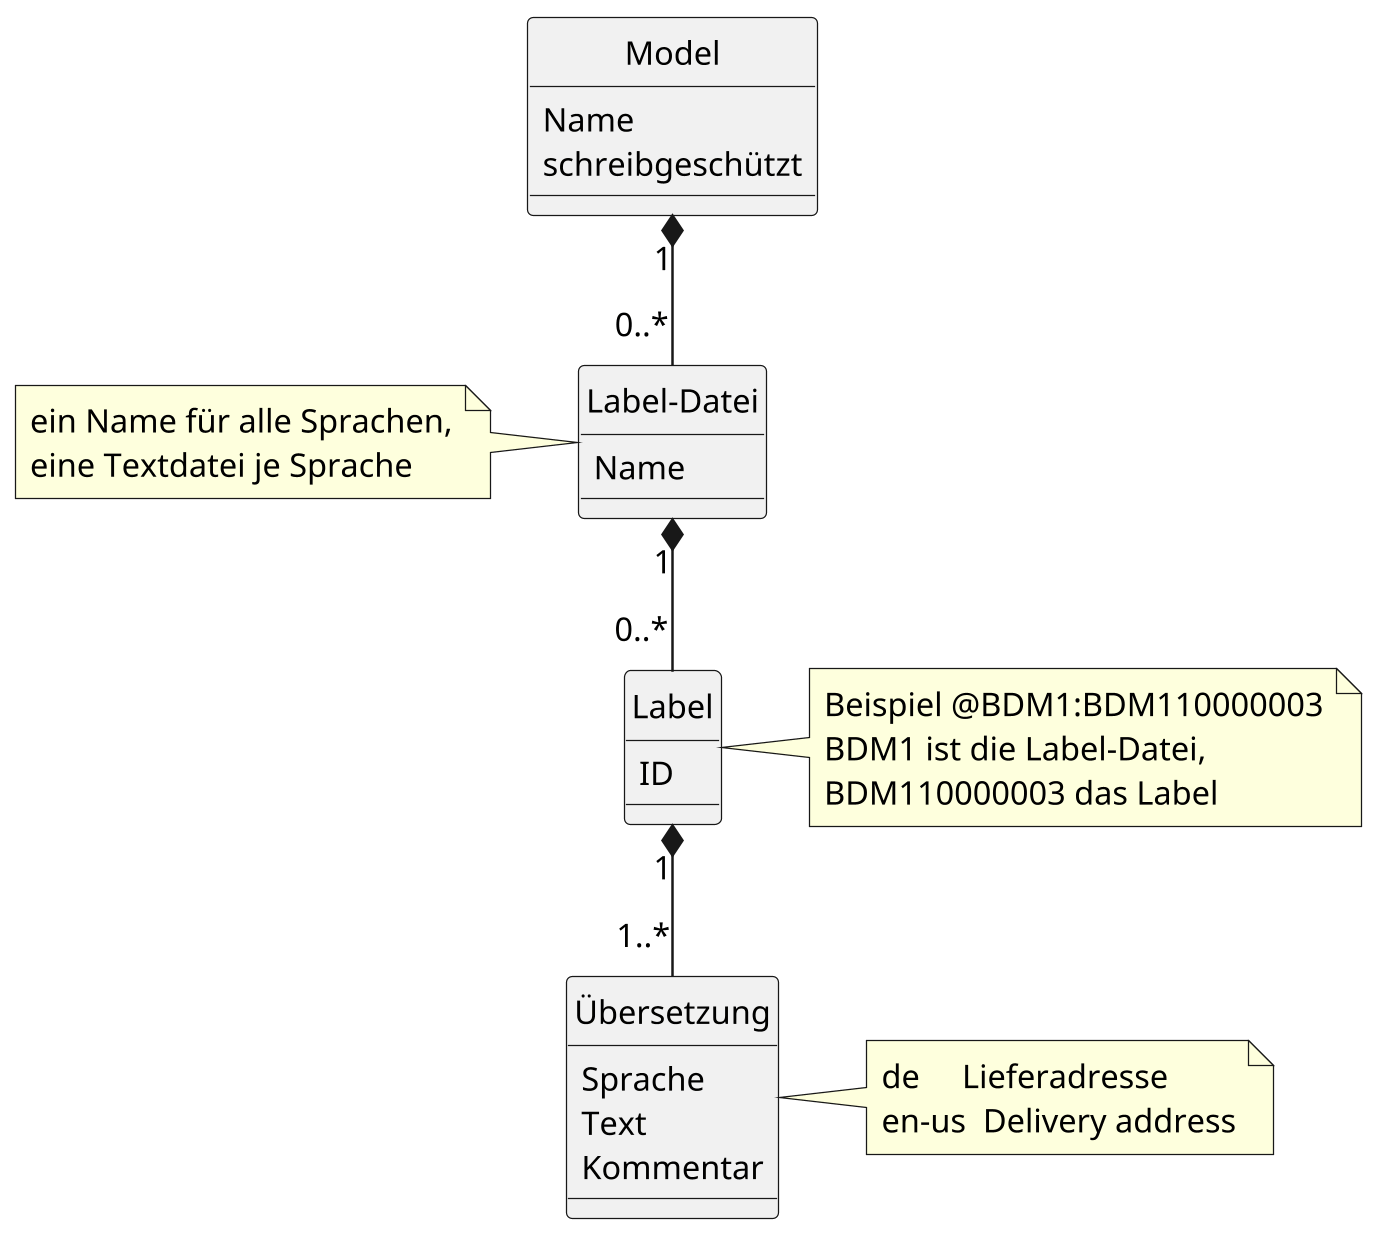

The diagram above was rendered by PlantUML. Its source (embedded in the PNG):
@startuml
' Zusammenhang von Model, Label-Datei, Label und Übersetzung.
' Rendern: plantuml -tpng -charset UTF-8 Labelstruktur.puml
' Höhere Auflösung, damit das Bild im PDF scharf bleibt.
skinparam dpi 240

skinparam defaultFontSize 13
skinparam classAttributeIconSize 0
hide circle

class Model {
  Name
  schreibgeschützt
}
class "Label-Datei" as LabelFile {
  Name
}
class Label {
  ID
}
class "Übersetzung" as Uebersetzung {
  Sprache
  Text
  Kommentar
}

Model "1" *-- "0..*" LabelFile
LabelFile "1" *-- "0..*" Label
Label "1" *-- "1..*" Uebersetzung

note left of LabelFile
  ein Name für alle Sprachen,
  eine Textdatei je Sprache
end note

note right of Label
  Beispiel @BDM1:BDM110000003
  BDM1 ist die Label-Datei,
  BDM110000003 das Label
end note

note right of Uebersetzung
  de     Lieferadresse
  en-us  Delivery address
end note
@enduml